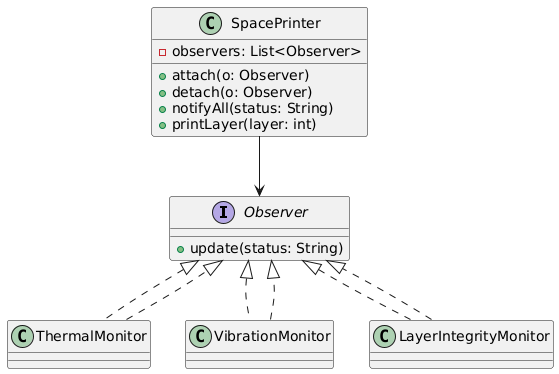

The diagram above was rendered by PlantUML. Its source (embedded in the PNG):
@startuml
interface Observer {
    +update(status: String)
}

class ThermalMonitor implements Observer
class VibrationMonitor implements Observer
class LayerIntegrityMonitor implements Observer

class SpacePrinter {
    -observers: List<Observer>
    +attach(o: Observer)
    +detach(o: Observer)
    +notifyAll(status: String)
    +printLayer(layer: int)
}

SpacePrinter --> Observer
ThermalMonitor ..|> Observer
VibrationMonitor ..|> Observer
LayerIntegrityMonitor ..|> Observer
@enduml